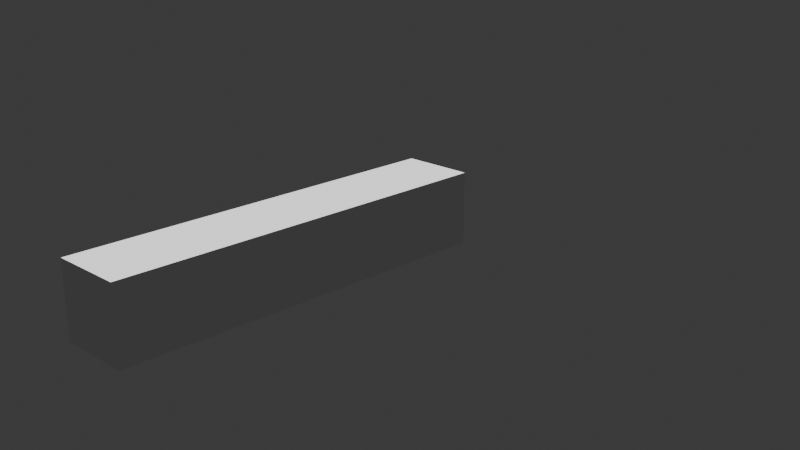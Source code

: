# Source: Aircraft_Carrier_low_poly_.blend  (saved by Blender 4.4.32; exported with 4.5.12 LTS)
import bpy
from mathutils import Matrix  # noqa: F401  (used for matrix-valued properties, if any)

bpy.ops.wm.read_factory_settings(use_empty=True)
scene = bpy.context.scene
scene.name = 'Scene'

# ---- collections
col_collection = bpy.data.collections.new('Collection'); scene.collection.children.link(col_collection)

# ---- world
world_world = bpy.data.worlds.new('World'); scene.world = world_world
world_world.use_nodes = True; world_world.node_tree.nodes.clear()
_N = world_world.node_tree.nodes; _L = world_world.node_tree.links
n0 = _N.new('ShaderNodeOutputWorld'); n0.name = 'World Output'; n0.location = (300, 300)
n1 = _N.new('ShaderNodeBackground'); n1.name = 'Background'; n1.location = (10, 300)
n1.inputs[0].default_value = (0.05088, 0.05088, 0.05088, 1.0)
_L.new(n1.outputs[0], n0.inputs[0])
n0.is_active_output = True
world_world.color = (0.05088, 0.05088, 0.05088)
world_world.sun_shadow_jitter_overblur = 0.0

# ---- cameras
cam_camera_001 = bpy.data.cameras.new('Camera.001')

# ---- lights
light_sun = bpy.data.lights.new('Sun', 'SUN')
light_sun.angle = 0.04583
light_sun.energy = 4.45
light_sun.shadow_filter_radius = 0.98
light_sun.shadow_jitter_overblur = 9.585

# ---- meshes
me_plane_002 = bpy.data.meshes.new('Plane.002')
me_plane_002.from_pydata([(-1.0, -1.0, 0.0), (1.0, -1.0, 0.0), (-1.0, 1.0, 0.0), (1.0, 1.0, 0.0), (-1.0, -1.0, 2.02), (1.0, -1.0, 2.02), (-1.0, 1.0, 2.02), (1.0, 1.0, 2.02), (-1.0, -7.573, 0.0), (1.0, -7.573, 0.0), (-1.0, -7.573, 2.02), (1.0, -7.573, 2.02), (-1.0, -9.931, 0.0), (1.0, -9.931, 0.0), (-1.0, -9.931, 2.02), (1.0, -9.931, 2.02)], [], [(0, 2, 3, 1), (4, 5, 7, 6), (1, 3, 7, 5), (2, 0, 4, 6), (3, 2, 6, 7), (1, 5, 11, 9), (10, 8, 12, 14), (5, 4, 10, 11), (0, 1, 9, 8), (4, 0, 8, 10), (12, 13, 15, 14), (11, 10, 14, 15), (9, 11, 15, 13), (8, 9, 13, 12)])
_uv = me_plane_002.uv_layers.new(name='UVMap')
_uv.uv.foreach_set('vector', [0.0, 0.0, 0.0, 1.0, 1.0, 1.0, 1.0, 0.0, 0.0, 0.0, 1.0, 0.0, 1.0, 1.0, 0.0, 1.0, 1.0, 0.0, 1.0, 1.0, 1.0, 1.0, 1.0, 0.0, 0.0, 1.0, 0.0, 0.0, 0.0, 0.0, 0.0, 1.0, 1.0, 1.0, 0.0, 1.0, 0.0, 1.0, 1.0, 1.0, 1.0, 0.0, 1.0, 0.0, 1.0, 0.0, 1.0, 0.0, 0.0, 0.0, 0.0, 0.0, 0.0, 0.0, 0.0, 0.0, 1.0, 0.0, 0.0, 0.0, 0.0, 0.0, 1.0, 0.0, 0.0, 0.0, 1.0, 0.0, 1.0, 0.0, 0.0, 0.0, 0.0, 0.0, 0.0, 0.0, 0.0, 0.0, 0.0, 0.0, 0.0, 0.0, 1.0, 0.0, 1.0, 0.0, 0.0, 0.0, 1.0, 0.0, 0.0, 0.0, 0.0, 0.0, 1.0, 0.0, 1.0, 0.0, 1.0, 0.0, 1.0, 0.0, 1.0, 0.0, 0.0, 0.0, 1.0, 0.0, 1.0, 0.0, 0.0, 0.0])
me_plane_002.update()

# ---- objects
ob_sun = bpy.data.objects.new('Sun', light_sun)
ob_camera = bpy.data.objects.new('Camera', cam_camera_001)
ob_plane = bpy.data.objects.new('Plane', me_plane_002)

# ---- transforms, parenting, visibility, modifiers, constraints
ob_sun.location = (5.101, 4.053, 16.66)
ob_camera.location = (19.99, -20.77, 10.68)
ob_camera.rotation_euler = (1.232, 1.07e-06, 0.778)
ob_plane.location = (0.0, 0.0, 0.0)

# ---- collection membership
col_collection.objects.link(ob_sun)
col_collection.objects.link(ob_camera)
col_collection.objects.link(ob_plane)

# ---- scene / render settings (as saved in the file)
scene.camera = ob_camera
scene.frame_start = 1; scene.frame_end = 250; scene.frame_set(0)
scene.render.engine = 'CYCLES'
scene.eevee.use_raytracing = True
bpy.context.view_layer.update()
